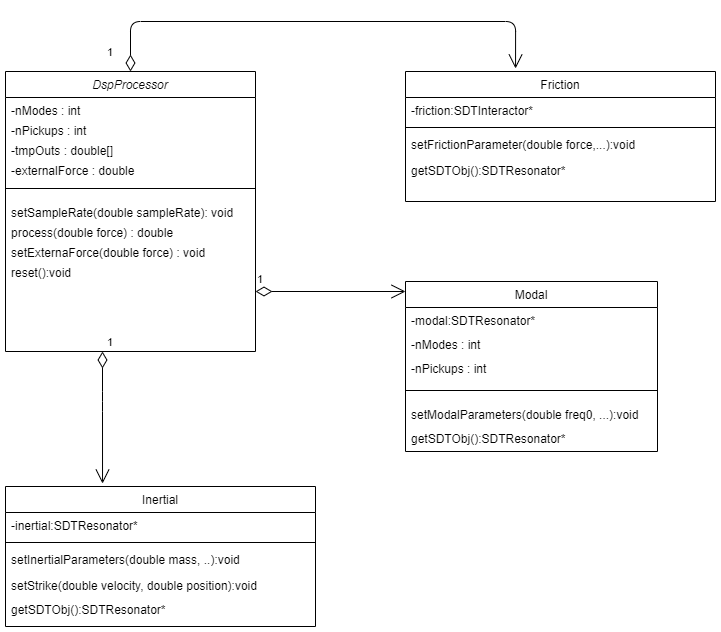

The diagram above was exported from draw.io. Its source (the exported page's mxGraphModel, read from the mxfile embedded in the PNG):
<mxGraphModel dx="1382" dy="764" grid="1" gridSize="10" guides="1" tooltips="1" connect="1" arrows="1" fold="1" page="1" pageScale="1" pageWidth="827" pageHeight="1169" math="0" shadow="0">
  <root>
    <mxCell id="WIyWlLk6GJQsqaUBKTNV-0" />
    <mxCell id="WIyWlLk6GJQsqaUBKTNV-1" parent="WIyWlLk6GJQsqaUBKTNV-0" />
    <mxCell id="zkfFHV4jXpPFQw0GAbJ--0" value="DspProcessor" style="swimlane;fontStyle=2;align=center;verticalAlign=top;childLayout=stackLayout;horizontal=1;startSize=26;horizontalStack=0;resizeParent=1;resizeLast=0;collapsible=1;marginBottom=0;rounded=0;shadow=0;strokeWidth=1;" parent="WIyWlLk6GJQsqaUBKTNV-1" vertex="1">
      <mxGeometry x="60" y="100" width="250" height="280" as="geometry">
        <mxRectangle x="230" y="140" width="160" height="26" as="alternateBounds" />
      </mxGeometry>
    </mxCell>
    <mxCell id="ehiW4g_cP8ITPDtfov6E-3" value="-nModes : int" style="text;align=left;verticalAlign=top;spacingLeft=4;spacingRight=4;overflow=hidden;rotatable=0;points=[[0,0.5],[1,0.5]];portConstraint=eastwest;rounded=0;shadow=0;html=0;" parent="zkfFHV4jXpPFQw0GAbJ--0" vertex="1">
      <mxGeometry y="26" width="250" height="20" as="geometry" />
    </mxCell>
    <mxCell id="ehiW4g_cP8ITPDtfov6E-4" value="-nPickups : int" style="text;align=left;verticalAlign=top;spacingLeft=4;spacingRight=4;overflow=hidden;rotatable=0;points=[[0,0.5],[1,0.5]];portConstraint=eastwest;rounded=0;shadow=0;html=0;" parent="zkfFHV4jXpPFQw0GAbJ--0" vertex="1">
      <mxGeometry y="46" width="250" height="20" as="geometry" />
    </mxCell>
    <mxCell id="ehiW4g_cP8ITPDtfov6E-5" value="-tmpOuts : double[]" style="text;align=left;verticalAlign=top;spacingLeft=4;spacingRight=4;overflow=hidden;rotatable=0;points=[[0,0.5],[1,0.5]];portConstraint=eastwest;rounded=0;shadow=0;html=0;" parent="zkfFHV4jXpPFQw0GAbJ--0" vertex="1">
      <mxGeometry y="66" width="250" height="20" as="geometry" />
    </mxCell>
    <mxCell id="ehiW4g_cP8ITPDtfov6E-6" value="-externalForce : double" style="text;align=left;verticalAlign=top;spacingLeft=4;spacingRight=4;overflow=hidden;rotatable=0;points=[[0,0.5],[1,0.5]];portConstraint=eastwest;rounded=0;shadow=0;html=0;" parent="zkfFHV4jXpPFQw0GAbJ--0" vertex="1">
      <mxGeometry y="86" width="250" height="20" as="geometry" />
    </mxCell>
    <mxCell id="zkfFHV4jXpPFQw0GAbJ--4" value="" style="line;html=1;strokeWidth=1;align=left;verticalAlign=middle;spacingTop=-1;spacingLeft=3;spacingRight=3;rotatable=0;labelPosition=right;points=[];portConstraint=eastwest;" parent="zkfFHV4jXpPFQw0GAbJ--0" vertex="1">
      <mxGeometry y="106" width="250" height="22" as="geometry" />
    </mxCell>
    <mxCell id="ehiW4g_cP8ITPDtfov6E-8" value="setSampleRate(double sampleRate): void" style="text;align=left;verticalAlign=top;spacingLeft=4;spacingRight=4;overflow=hidden;rotatable=0;points=[[0,0.5],[1,0.5]];portConstraint=eastwest;rounded=0;shadow=0;html=0;" parent="zkfFHV4jXpPFQw0GAbJ--0" vertex="1">
      <mxGeometry y="128" width="250" height="20" as="geometry" />
    </mxCell>
    <mxCell id="ehiW4g_cP8ITPDtfov6E-9" value="process(double force) : double" style="text;align=left;verticalAlign=top;spacingLeft=4;spacingRight=4;overflow=hidden;rotatable=0;points=[[0,0.5],[1,0.5]];portConstraint=eastwest;rounded=0;shadow=0;html=0;" parent="zkfFHV4jXpPFQw0GAbJ--0" vertex="1">
      <mxGeometry y="148" width="250" height="20" as="geometry" />
    </mxCell>
    <mxCell id="ehiW4g_cP8ITPDtfov6E-11" value="setExternaForce(double force) : void" style="text;align=left;verticalAlign=top;spacingLeft=4;spacingRight=4;overflow=hidden;rotatable=0;points=[[0,0.5],[1,0.5]];portConstraint=eastwest;rounded=0;shadow=0;html=0;" parent="zkfFHV4jXpPFQw0GAbJ--0" vertex="1">
      <mxGeometry y="168" width="250" height="20" as="geometry" />
    </mxCell>
    <mxCell id="ehiW4g_cP8ITPDtfov6E-10" value="reset():void" style="text;align=left;verticalAlign=top;spacingLeft=4;spacingRight=4;overflow=hidden;rotatable=0;points=[[0,0.5],[1,0.5]];portConstraint=eastwest;rounded=0;shadow=0;html=0;" parent="zkfFHV4jXpPFQw0GAbJ--0" vertex="1">
      <mxGeometry y="188" width="250" height="30" as="geometry" />
    </mxCell>
    <mxCell id="ehiW4g_cP8ITPDtfov6E-12" value="Modal" style="swimlane;fontStyle=0;align=center;verticalAlign=top;childLayout=stackLayout;horizontal=1;startSize=26;horizontalStack=0;resizeParent=1;resizeLast=0;collapsible=1;marginBottom=0;rounded=0;shadow=0;strokeWidth=1;" parent="WIyWlLk6GJQsqaUBKTNV-1" vertex="1">
      <mxGeometry x="460" y="310" width="252" height="170" as="geometry">
        <mxRectangle x="508" y="120" width="160" height="26" as="alternateBounds" />
      </mxGeometry>
    </mxCell>
    <mxCell id="ehiW4g_cP8ITPDtfov6E-13" value="-modal:SDTResonator*" style="text;align=left;verticalAlign=top;spacingLeft=4;spacingRight=4;overflow=hidden;rotatable=0;points=[[0,0.5],[1,0.5]];portConstraint=eastwest;rounded=0;shadow=0;html=0;" parent="ehiW4g_cP8ITPDtfov6E-12" vertex="1">
      <mxGeometry y="26" width="252" height="24" as="geometry" />
    </mxCell>
    <mxCell id="ehiW4g_cP8ITPDtfov6E-17" value="-nModes : int" style="text;align=left;verticalAlign=top;spacingLeft=4;spacingRight=4;overflow=hidden;rotatable=0;points=[[0,0.5],[1,0.5]];portConstraint=eastwest;rounded=0;shadow=0;html=0;" parent="ehiW4g_cP8ITPDtfov6E-12" vertex="1">
      <mxGeometry y="50" width="252" height="24" as="geometry" />
    </mxCell>
    <mxCell id="ehiW4g_cP8ITPDtfov6E-18" value="-nPickups : int" style="text;align=left;verticalAlign=top;spacingLeft=4;spacingRight=4;overflow=hidden;rotatable=0;points=[[0,0.5],[1,0.5]];portConstraint=eastwest;rounded=0;shadow=0;html=0;" parent="ehiW4g_cP8ITPDtfov6E-12" vertex="1">
      <mxGeometry y="74" width="252" height="24" as="geometry" />
    </mxCell>
    <mxCell id="ehiW4g_cP8ITPDtfov6E-14" value="" style="line;html=1;strokeWidth=1;align=left;verticalAlign=middle;spacingTop=-1;spacingLeft=3;spacingRight=3;rotatable=0;labelPosition=right;points=[];portConstraint=eastwest;" parent="ehiW4g_cP8ITPDtfov6E-12" vertex="1">
      <mxGeometry y="98" width="252" height="22" as="geometry" />
    </mxCell>
    <mxCell id="ehiW4g_cP8ITPDtfov6E-20" value="setModalParameters(double freq0, ...):void" style="text;align=left;verticalAlign=top;spacingLeft=4;spacingRight=4;overflow=hidden;rotatable=0;points=[[0,0.5],[1,0.5]];portConstraint=eastwest;rounded=0;shadow=0;html=0;" parent="ehiW4g_cP8ITPDtfov6E-12" vertex="1">
      <mxGeometry y="120" width="252" height="24" as="geometry" />
    </mxCell>
    <mxCell id="ehiW4g_cP8ITPDtfov6E-21" value="getSDTObj():SDTResonator*" style="text;align=left;verticalAlign=top;spacingLeft=4;spacingRight=4;overflow=hidden;rotatable=0;points=[[0,0.5],[1,0.5]];portConstraint=eastwest;rounded=0;shadow=0;html=0;" parent="ehiW4g_cP8ITPDtfov6E-12" vertex="1">
      <mxGeometry y="144" width="252" height="24" as="geometry" />
    </mxCell>
    <mxCell id="ehiW4g_cP8ITPDtfov6E-22" value="Inertial" style="swimlane;fontStyle=0;align=center;verticalAlign=top;childLayout=stackLayout;horizontal=1;startSize=26;horizontalStack=0;resizeParent=1;resizeLast=0;collapsible=1;marginBottom=0;rounded=0;shadow=0;strokeWidth=1;" parent="WIyWlLk6GJQsqaUBKTNV-1" vertex="1">
      <mxGeometry x="60" y="515" width="310" height="140" as="geometry">
        <mxRectangle x="508" y="120" width="160" height="26" as="alternateBounds" />
      </mxGeometry>
    </mxCell>
    <mxCell id="ehiW4g_cP8ITPDtfov6E-23" value="-inertial:SDTResonator*" style="text;align=left;verticalAlign=top;spacingLeft=4;spacingRight=4;overflow=hidden;rotatable=0;points=[[0,0.5],[1,0.5]];portConstraint=eastwest;rounded=0;shadow=0;html=0;" parent="ehiW4g_cP8ITPDtfov6E-22" vertex="1">
      <mxGeometry y="26" width="310" height="26" as="geometry" />
    </mxCell>
    <mxCell id="ehiW4g_cP8ITPDtfov6E-24" value="" style="line;html=1;strokeWidth=1;align=left;verticalAlign=middle;spacingTop=-1;spacingLeft=3;spacingRight=3;rotatable=0;labelPosition=right;points=[];portConstraint=eastwest;" parent="ehiW4g_cP8ITPDtfov6E-22" vertex="1">
      <mxGeometry y="52" width="310" height="8" as="geometry" />
    </mxCell>
    <mxCell id="ehiW4g_cP8ITPDtfov6E-25" value="setInertialParameters(double mass, ..):void" style="text;align=left;verticalAlign=top;spacingLeft=4;spacingRight=4;overflow=hidden;rotatable=0;points=[[0,0.5],[1,0.5]];portConstraint=eastwest;" parent="ehiW4g_cP8ITPDtfov6E-22" vertex="1">
      <mxGeometry y="60" width="310" height="26" as="geometry" />
    </mxCell>
    <mxCell id="ehiW4g_cP8ITPDtfov6E-26" value="setStrike(double velocity, double position):void" style="text;align=left;verticalAlign=top;spacingLeft=4;spacingRight=4;overflow=hidden;rotatable=0;points=[[0,0.5],[1,0.5]];portConstraint=eastwest;" parent="ehiW4g_cP8ITPDtfov6E-22" vertex="1">
      <mxGeometry y="86" width="310" height="24" as="geometry" />
    </mxCell>
    <mxCell id="ehiW4g_cP8ITPDtfov6E-27" value="getSDTObj():SDTResonator*" style="text;align=left;verticalAlign=top;spacingLeft=4;spacingRight=4;overflow=hidden;rotatable=0;points=[[0,0.5],[1,0.5]];portConstraint=eastwest;" parent="ehiW4g_cP8ITPDtfov6E-22" vertex="1">
      <mxGeometry y="110" width="310" height="26" as="geometry" />
    </mxCell>
    <mxCell id="ehiW4g_cP8ITPDtfov6E-34" value="Friction" style="swimlane;fontStyle=0;align=center;verticalAlign=top;childLayout=stackLayout;horizontal=1;startSize=26;horizontalStack=0;resizeParent=1;resizeLast=0;collapsible=1;marginBottom=0;rounded=0;shadow=0;strokeWidth=1;" parent="WIyWlLk6GJQsqaUBKTNV-1" vertex="1">
      <mxGeometry x="460" y="100" width="310" height="130" as="geometry">
        <mxRectangle x="508" y="120" width="160" height="26" as="alternateBounds" />
      </mxGeometry>
    </mxCell>
    <mxCell id="ehiW4g_cP8ITPDtfov6E-35" value="-friction:SDTInteractor*" style="text;align=left;verticalAlign=top;spacingLeft=4;spacingRight=4;overflow=hidden;rotatable=0;points=[[0,0.5],[1,0.5]];portConstraint=eastwest;rounded=0;shadow=0;html=0;" parent="ehiW4g_cP8ITPDtfov6E-34" vertex="1">
      <mxGeometry y="26" width="310" height="26" as="geometry" />
    </mxCell>
    <mxCell id="ehiW4g_cP8ITPDtfov6E-36" value="" style="line;html=1;strokeWidth=1;align=left;verticalAlign=middle;spacingTop=-1;spacingLeft=3;spacingRight=3;rotatable=0;labelPosition=right;points=[];portConstraint=eastwest;" parent="ehiW4g_cP8ITPDtfov6E-34" vertex="1">
      <mxGeometry y="52" width="310" height="8" as="geometry" />
    </mxCell>
    <mxCell id="ehiW4g_cP8ITPDtfov6E-37" value="setFrictionParameter(double force,...):void" style="text;align=left;verticalAlign=top;spacingLeft=4;spacingRight=4;overflow=hidden;rotatable=0;points=[[0,0.5],[1,0.5]];portConstraint=eastwest;" parent="ehiW4g_cP8ITPDtfov6E-34" vertex="1">
      <mxGeometry y="60" width="310" height="26" as="geometry" />
    </mxCell>
    <mxCell id="ehiW4g_cP8ITPDtfov6E-39" value="getSDTObj():SDTResonator*" style="text;align=left;verticalAlign=top;spacingLeft=4;spacingRight=4;overflow=hidden;rotatable=0;points=[[0,0.5],[1,0.5]];portConstraint=eastwest;" parent="ehiW4g_cP8ITPDtfov6E-34" vertex="1">
      <mxGeometry y="86" width="310" height="26" as="geometry" />
    </mxCell>
    <mxCell id="ehiW4g_cP8ITPDtfov6E-40" value="1" style="endArrow=open;html=1;endSize=12;startArrow=diamondThin;startSize=14;startFill=0;edgeStyle=orthogonalEdgeStyle;align=left;verticalAlign=bottom;" parent="WIyWlLk6GJQsqaUBKTNV-1" edge="1">
      <mxGeometry x="-1" y="3" relative="1" as="geometry">
        <mxPoint x="310" y="320" as="sourcePoint" />
        <mxPoint x="460" y="320" as="targetPoint" />
      </mxGeometry>
    </mxCell>
    <mxCell id="ehiW4g_cP8ITPDtfov6E-41" value="1" style="endArrow=open;html=1;endSize=12;startArrow=diamondThin;startSize=14;startFill=0;edgeStyle=orthogonalEdgeStyle;align=left;verticalAlign=bottom;entryX=0.313;entryY=-0.021;entryDx=0;entryDy=0;entryPerimeter=0;" parent="WIyWlLk6GJQsqaUBKTNV-1" target="ehiW4g_cP8ITPDtfov6E-22" edge="1">
      <mxGeometry x="-1" y="3" relative="1" as="geometry">
        <mxPoint x="157" y="380" as="sourcePoint" />
        <mxPoint x="290" y="430" as="targetPoint" />
        <Array as="points">
          <mxPoint x="157" y="430" />
        </Array>
      </mxGeometry>
    </mxCell>
    <mxCell id="ehiW4g_cP8ITPDtfov6E-42" value="1" style="endArrow=open;html=1;endSize=12;startArrow=diamondThin;startSize=14;startFill=0;edgeStyle=orthogonalEdgeStyle;align=left;verticalAlign=bottom;entryX=0.355;entryY=-0.023;entryDx=0;entryDy=0;entryPerimeter=0;exitX=0.5;exitY=0;exitDx=0;exitDy=0;" parent="WIyWlLk6GJQsqaUBKTNV-1" source="zkfFHV4jXpPFQw0GAbJ--0" target="ehiW4g_cP8ITPDtfov6E-34" edge="1">
      <mxGeometry x="-0.9585" y="25" relative="1" as="geometry">
        <mxPoint x="260" y="50" as="sourcePoint" />
        <mxPoint x="410" y="50" as="targetPoint" />
        <Array as="points">
          <mxPoint x="185" y="50" />
          <mxPoint x="570" y="50" />
        </Array>
        <mxPoint as="offset" />
      </mxGeometry>
    </mxCell>
  </root>
</mxGraphModel>